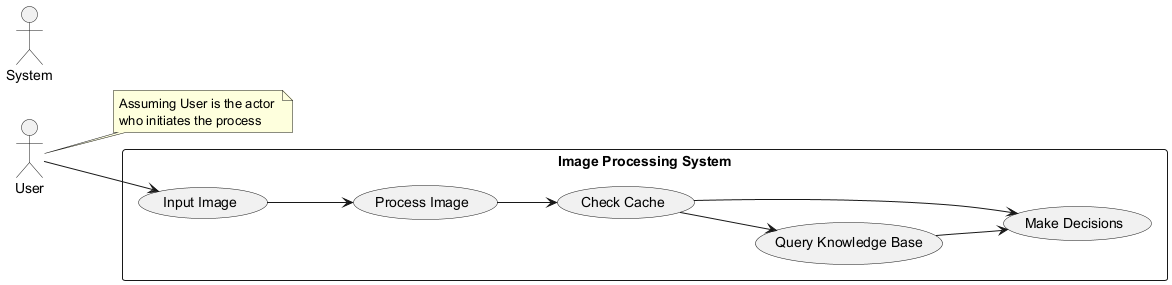

The diagram above was rendered by PlantUML. Its source (embedded in the PNG):
@startuml
left to right direction
actor User
actor System

rectangle "Image Processing System" {
  usecase "Input Image" as UC1
  usecase "Process Image" as UC2
  usecase "Check Cache" as UC3
  usecase "Query Knowledge Base" as UC4
  usecase "Make Decisions" as UC5
}

User --> UC1
UC1 --> UC2
UC2 --> UC3
UC3 --> UC5
UC3 --> UC4
UC4 --> UC5

note right of User
  Assuming User is the actor 
  who initiates the process
end note
@enduml